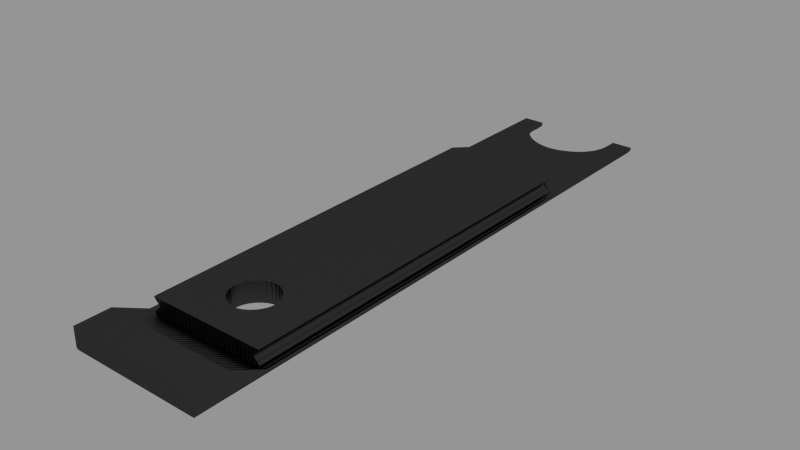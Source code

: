 # Source: slot.blend  (saved by Blender 2.63.19; exported with 4.5.12 LTS)
import bpy
from mathutils import Matrix  # noqa: F401  (used for matrix-valued properties, if any)

bpy.ops.wm.read_factory_settings(use_empty=True)
scene = bpy.context.scene
scene.name = 'Scene'

# ---- collections
col_collection_1 = bpy.data.collections.new('Collection 1'); scene.collection.children.link(col_collection_1)

# ---- materials (node trees are filled in below, after node groups)
mat_cyc_black_yz = bpy.data.materials.new('cyc_black_yz')
mat_cyc_black_yz.alpha_threshold = 0.0
mat_cyc_black_yz.roughness = 0.5
mat_cyc_black_yz.line_color = (0.0, 0.0, 0.0, 1.0)

# ---- material node trees
mat_cyc_black_yz.use_nodes = True; mat_cyc_black_yz.node_tree.nodes.clear()
_N = mat_cyc_black_yz.node_tree.nodes; _L = mat_cyc_black_yz.node_tree.links
n0 = _N.new('ShaderNodeTexCoord'); n0.name = 'Texture Coordinate'; n0.location = (-652, 324)
n0.width = 150
n1 = _N.new('ShaderNodeOutputMaterial'); n1.name = 'Material Output'; n1.location = (446, 322)
n1.width = 120
n2 = _N.new('ShaderNodeMapping'); n2.name = 'Mapping'; n2.location = (-463, 262)
n2.inputs[3].default_value = (1.0, 0.0, 0.0)
n3 = _N.new('ShaderNodeMixShader'); n3.name = 'Mix Shader'; n3.location = (243, 468)
n3.width = 150
n3.inputs[0].default_value = 0.1
n4 = _N.new('ShaderNodeBsdfAnisotropic'); n4.name = 'Glossy BSDF'; n4.location = (-28, 381)
n4.distribution = 'BECKMANN'
n4.inputs[1].default_value = 0.4472
n5 = _N.new('ShaderNodeTexWave'); n5.name = 'Wave Texture'; n5.location = (44, 242)
n5.bands_direction = 'DIAGONAL'
n5.rings_direction = 'SPHERICAL'
n5.inputs[1].default_value = 0.5
n5.inputs[3].default_value = 0.0
n5.inputs[6].default_value = 1.571
n6 = _N.new('ShaderNodeBsdfDiffuse'); n6.name = 'Diffuse BSDF'; n6.location = (-35, 486)
n6.inputs[0].default_value = (0.0, 0.0, 0.0, 1.0)
n7 = _N.new('ShaderNodeDisplacement'); n7.name = 'Displacement'; n7.location = (0, 0)
n7.inputs[1].default_value = 0.0
n7.inputs[2].default_value = 0.1
_L.new(n6.outputs[0], n3.inputs[1])
_L.new(n3.outputs[0], n1.inputs[0])
_L.new(n0.outputs[3], n2.inputs[0])
_L.new(n4.outputs[0], n3.inputs[2])
_L.new(n2.outputs[0], n5.inputs[0])
_L.new(n5.outputs[1], n7.inputs[0])
_L.new(n7.outputs[0], n1.inputs[2])
n1.is_active_output = True

# ---- meshes
me_slot = bpy.data.meshes.new('slot')
me_slot.from_pydata([(-18.0, 130.8, -7.006), (-12.8, 172.7, -5.013), (-13.05, 162.0, -5.013), (-2.85e-06, 154.4, -5.013), (-18.0, 171.7, -7.009), (-12.8, 172.7, -6.008), (-13.05, 162.0, -6.008), (-2.775e-06, 154.4, -6.008), (-18.0, 1.0, -7.008), (-19.0, 10.0, -1.434e-06), (-19.0, 20.0, -5.005), (-4.835e-06, 1.0, -7.008), (-17.0, 130.8, -5.005), (-17.0, 20.0, -5.005), (-17.0, 130.8, -1.005), (-17.0, 20.0, -1.005), (-19.0, 172.7, -6.008), (-2.851e-06, 147.8, -5.005), (-3.153e-06, 147.8, -1.005), (-15.0, 20.0, -3.005), (-15.0, 130.0, -3.005), (-19.0, 130.8, -5.005), (-3.002e-06, 145.0, -3.005), (-19.0, -5.364e-06, -1.434e-06), (0.0, 0.0, 0.0), (2.269e-07, 20.0, -3.005), (-5.289e-06, 20.0, -1.005), (-4.987e-06, 20.0, -5.005), (0.0, 10.0, 0.0), (-19.0, 8.047e-06, -5.008), (3.781e-07, 2.682e-06, -5.008), (-19.0, 130.8, -6.005), (-19.0, 172.7, -5.013), (-19.0, 1.878e-05, -6.008), (-2.229e-06, 4.023e-06, -6.008), (-13.8, 171.7, -7.008), (-14.05, 162.0, -7.008), (-2.699e-06, 153.4, -7.008), (-3.869e-06, 25.0, -7.008), (-3.666e-06, 45.0, -7.008), (-10.0, 35.0, -7.008), (-3.865e-06, 45.0, -1.005), (-4.577e-06, 25.0, -1.005), (-10.0, 35.0, -1.005)], [], [(1, 32, 21), (5, 6, 2, 1), (6, 7, 3, 2), (4, 0, 31, 16), (20, 12, 17, 22), (14, 20, 22, 18), (12, 20, 19, 13), (28, 9, 13, 27), (20, 14, 15, 19), (1, 2, 12, 21), (25, 19, 15, 26), (18, 41, 43, 14), (9, 10, 13), (32, 16, 31, 21), (19, 25, 27, 13), (12, 13, 10, 21), (34, 11, 8, 33), (24, 23, 9, 28), (1, 5, 16, 32), (24, 30, 29, 23), (9, 23, 29, 10), (40, 8, 11, 38), (17, 12, 2, 3), (30, 34, 33, 29), (10, 29, 33, 31, 21), (36, 37, 7, 6), (35, 36, 6, 5), (35, 4, 16, 5), (4, 35, 36, 0), (0, 36, 37), (31, 33, 8, 0), (43, 40, 38, 42), (40, 43, 41, 39), (40, 0, 8), (40, 37, 0), (37, 40, 39), (15, 14, 43), (15, 43, 42), (42, 26, 15)])
_k = {(0, 4): 1.0, (0, 31): 1.0, (4, 16): 1.0, (1, 2): 1.0, (2, 3): 1.0, (1, 5): 1.0, (23, 24): 1.0, (9, 10): 1.0, (12, 17): 1.0, (10, 13): 1.0, (14, 18): 1.0, (15, 19): 1.0, (14, 20): 1.0, (12, 20): 1.0, (17, 22): 1.0, (16, 32): 1.0, (18, 22): 1.0, (20, 22): 1.0, (12, 21): 1.0, (9, 13): 1.0, (12, 13): 1.0, (9, 23): 1.0, (21, 31): 1.0, (19, 20): 1.0, (14, 15): 1.0, (23, 29): 1.0, (13, 19): 1.0, (1, 32): 1.0, (15, 26): 1.0, (13, 27): 1.0, (8, 33): 1.0, (19, 25): 1.0, (8, 11): 1.0, (25, 26): 1.0, (25, 27): 1.0, (27, 28): 1.0, (10, 21): 1.0, (11, 34): 1.0, (9, 28): 1.0, (24, 28): 1.0, (24, 30): 1.0, (29, 30): 1.0, (10, 29): 1.0, (21, 32): 1.0, (29, 33): 1.0, (30, 34): 1.0, (35, 36): 1.0, (36, 37): 1.0, (5, 35): 1.0, (4, 35): 1.0, (0, 8): 1.0, (38, 40): 1.0, (39, 40): 1.0, (41, 43): 1.0, (42, 43): 1.0}
me_slot.attributes.new('crease_edge', 'FLOAT', 'EDGE').data.foreach_set('value', [_k.get((min(e.vertices), max(e.vertices)), 0.0) for e in me_slot.edges])
me_slot.materials.append(mat_cyc_black_yz)
me_slot.use_remesh_preserve_volume = False
me_slot.use_remesh_preserve_attributes = False
me_slot.use_mirror_vertex_groups = False
me_slot.update()

# ---- objects
ob_slot = bpy.data.objects.new('slot', me_slot)

# ---- transforms, parenting, visibility, modifiers, constraints
ob_slot.location = (0.0, 0.0, 0.0)
ob_slot.lineart.crease_threshold = 0.0
_m = ob_slot.modifiers.new('Mirror', 'MIRROR')
_m = ob_slot.modifiers.new('Subsurf', 'SUBSURF')
_m.uv_smooth = 'PRESERVE_CORNERS'
_m.levels = 3
_m.render_levels = 3
_m.show_only_control_edges = False

# ---- collection membership
col_collection_1.objects.link(ob_slot)

# ---- scene / render settings (as saved in the file)
scene.frame_start = 1; scene.frame_end = 250; scene.frame_set(2)
scene.render.engine = 'CYCLES'
scene.render.image_settings.color_mode = 'RGB'
scene.render.image_settings.compression = 90
scene.render.dither_intensity = 0.0
scene.render.use_border = True
scene.render.bake_margin = 2
scene.render.bake_bias = 0.0
scene.render.use_stamp_time = False
scene.render.use_stamp_date = False
scene.render.use_stamp_frame = False
scene.render.use_stamp_camera = False
scene.render.use_stamp_scene = False
scene.render.use_stamp_filename = False
scene.render.use_stamp_render_time = False
scene.render.use_stamp = True
scene.cycles.feature_set = 'EXPERIMENTAL'
scene.cycles.use_denoising = False
scene.cycles.samples = 250
scene.cycles.sampling_pattern = 'TABULATED_SOBOL'
scene.cycles.light_sampling_threshold = 0.0
scene.cycles.use_adaptive_sampling = False
scene.cycles.use_light_tree = False
scene.cycles.blur_glossy = 0.0
scene.cycles.max_bounces = 128
scene.cycles.diffuse_bounces = 128
scene.cycles.glossy_bounces = 128
scene.cycles.transmission_bounces = 128
scene.cycles.volume_bounces = 1
scene.cycles.transparent_max_bounces = 128
scene.cycles.pixel_filter_type = 'GAUSSIAN'
scene.cycles.sample_clamp_indirect = 0.0
scene.view_settings.view_transform = 'Standard'
bpy.context.view_layer.update()

# ---- added for rendering (the .blend has no active camera and no usable light): camera, sun + grey world if the file has none
cam_auto = bpy.data.cameras.new('AutoCamera')
cam_auto.lens = 50.0
cam_auto.sensor_width = 36.0
cam_auto.clip_end = 2873.55
ob_auto_camera = bpy.data.objects.new('AutoCamera', cam_auto)
scene.collection.objects.link(ob_auto_camera)
ob_auto_camera.location = (163.736, -110.134, 127.484)
ob_auto_camera.rotation_euler = (1.09748, -7.21219e-08, 0.694738)
scene.camera = ob_auto_camera
light_auto_sun = bpy.data.lights.new('AutoSun', 'SUN')
light_auto_sun.energy = 3.0
light_auto_sun.angle = 0.0523599
ob_auto_sun = bpy.data.objects.new('AutoSun', light_auto_sun)
scene.collection.objects.link(ob_auto_sun)
ob_auto_sun.rotation_euler = (0.872665, 0.174533, 0.523599)
if scene.world is None:
    world_auto = bpy.data.worlds.new('AutoWorld')
    world_auto.color = (0.3, 0.3, 0.3)
    scene.world = world_auto
bpy.context.view_layer.update()

